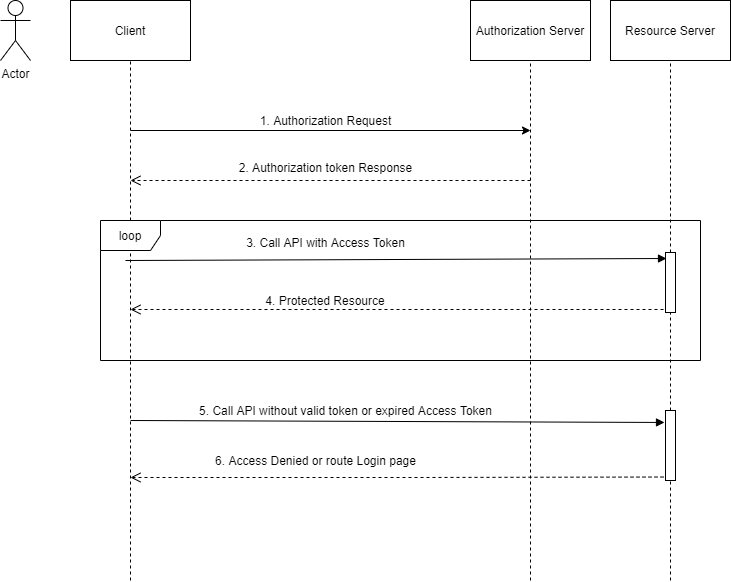

The diagram above was exported from draw.io. Its source (the exported page's mxGraphModel, read from the mxfile embedded in the PNG):
<mxGraphModel dx="1509" dy="1235" grid="1" gridSize="10" guides="1" tooltips="1" connect="1" arrows="1" fold="1" page="1" pageScale="1" pageWidth="827" pageHeight="1169" math="0" shadow="0">
  <root>
    <mxCell id="0" />
    <mxCell id="1" parent="0" />
    <mxCell id="yydhnno4v8xzwYJUjauJ-1" value="Actor" style="shape=umlActor;verticalLabelPosition=bottom;labelBackgroundColor=#ffffff;verticalAlign=top;html=1;outlineConnect=0;" vertex="1" parent="1">
      <mxGeometry x="30" y="20" width="30" height="60" as="geometry" />
    </mxCell>
    <mxCell id="yydhnno4v8xzwYJUjauJ-2" value="Client" style="rounded=0;whiteSpace=wrap;html=1;" vertex="1" parent="1">
      <mxGeometry x="100" y="20" width="120" height="60" as="geometry" />
    </mxCell>
    <mxCell id="yydhnno4v8xzwYJUjauJ-7" value="Authorization Server" style="rounded=0;whiteSpace=wrap;html=1;" vertex="1" parent="1">
      <mxGeometry x="500" y="20" width="120" height="60" as="geometry" />
    </mxCell>
    <mxCell id="yydhnno4v8xzwYJUjauJ-8" value="Resource Server" style="rounded=0;whiteSpace=wrap;html=1;" vertex="1" parent="1">
      <mxGeometry x="640" y="20" width="120" height="60" as="geometry" />
    </mxCell>
    <mxCell id="yydhnno4v8xzwYJUjauJ-10" value="" style="endArrow=none;dashed=1;html=1;entryX=0.5;entryY=1;entryDx=0;entryDy=0;" edge="1" parent="1" target="yydhnno4v8xzwYJUjauJ-2">
      <mxGeometry width="50" height="50" relative="1" as="geometry">
        <mxPoint x="160" y="600" as="sourcePoint" />
        <mxPoint x="340" y="520" as="targetPoint" />
      </mxGeometry>
    </mxCell>
    <mxCell id="yydhnno4v8xzwYJUjauJ-13" value="" style="endArrow=none;dashed=1;html=1;" edge="1" parent="1">
      <mxGeometry width="50" height="50" relative="1" as="geometry">
        <mxPoint x="560" y="290" as="sourcePoint" />
        <mxPoint x="560" y="81" as="targetPoint" />
      </mxGeometry>
    </mxCell>
    <mxCell id="yydhnno4v8xzwYJUjauJ-14" value="" style="endArrow=none;dashed=1;html=1;entryX=0.5;entryY=1;entryDx=0;entryDy=0;" edge="1" parent="1" source="yydhnno4v8xzwYJUjauJ-29" target="yydhnno4v8xzwYJUjauJ-8">
      <mxGeometry width="50" height="50" relative="1" as="geometry">
        <mxPoint x="700" y="600" as="sourcePoint" />
        <mxPoint x="580" y="520" as="targetPoint" />
      </mxGeometry>
    </mxCell>
    <mxCell id="yydhnno4v8xzwYJUjauJ-16" value="" style="endArrow=classic;html=1;" edge="1" parent="1">
      <mxGeometry width="50" height="50" relative="1" as="geometry">
        <mxPoint x="160" y="150" as="sourcePoint" />
        <mxPoint x="560" y="150" as="targetPoint" />
      </mxGeometry>
    </mxCell>
    <mxCell id="yydhnno4v8xzwYJUjauJ-17" value="1. Authorization Request" style="text;html=1;align=center;verticalAlign=middle;resizable=0;points=[];autosize=1;" vertex="1" parent="1">
      <mxGeometry x="280" y="130" width="150" height="20" as="geometry" />
    </mxCell>
    <mxCell id="yydhnno4v8xzwYJUjauJ-23" value="" style="html=1;verticalAlign=bottom;endArrow=open;dashed=1;endSize=8;" edge="1" parent="1">
      <mxGeometry x="1" y="-240" relative="1" as="geometry">
        <mxPoint x="560" y="200" as="sourcePoint" />
        <mxPoint x="160" y="200" as="targetPoint" />
        <mxPoint as="offset" />
      </mxGeometry>
    </mxCell>
    <mxCell id="yydhnno4v8xzwYJUjauJ-24" value="2. Authorization token Response" style="text;html=1;align=center;verticalAlign=middle;resizable=0;points=[];autosize=1;" vertex="1" parent="1">
      <mxGeometry x="260" y="177" width="190" height="20" as="geometry" />
    </mxCell>
    <mxCell id="yydhnno4v8xzwYJUjauJ-27" value="3. Call API with Access Token" style="text;html=1;align=center;verticalAlign=middle;resizable=0;points=[];autosize=1;" vertex="1" parent="1">
      <mxGeometry x="270" y="252" width="170" height="20" as="geometry" />
    </mxCell>
    <mxCell id="yydhnno4v8xzwYJUjauJ-30" value="" style="html=1;verticalAlign=bottom;endArrow=block;entryX=0.1;entryY=0.1;entryDx=0;entryDy=0;entryPerimeter=0;" edge="1" target="yydhnno4v8xzwYJUjauJ-29" parent="1">
      <mxGeometry x="0.3333" y="-140" relative="1" as="geometry">
        <mxPoint x="155" y="280" as="sourcePoint" />
        <mxPoint x="690" y="280" as="targetPoint" />
        <mxPoint as="offset" />
      </mxGeometry>
    </mxCell>
    <mxCell id="yydhnno4v8xzwYJUjauJ-31" value="" style="html=1;verticalAlign=bottom;endArrow=open;dashed=1;endSize=8;exitX=1;exitY=0.95;" edge="1" source="yydhnno4v8xzwYJUjauJ-29" parent="1">
      <mxGeometry x="0.0123" y="-17" relative="1" as="geometry">
        <mxPoint x="160" y="329" as="targetPoint" />
        <mxPoint as="offset" />
      </mxGeometry>
    </mxCell>
    <mxCell id="yydhnno4v8xzwYJUjauJ-33" value="" style="endArrow=none;dashed=1;html=1;" edge="1" parent="1">
      <mxGeometry width="50" height="50" relative="1" as="geometry">
        <mxPoint x="560" y="600" as="sourcePoint" />
        <mxPoint x="560" y="290" as="targetPoint" />
      </mxGeometry>
    </mxCell>
    <mxCell id="yydhnno4v8xzwYJUjauJ-34" value="loop" style="shape=umlFrame;whiteSpace=wrap;html=1;" vertex="1" parent="1">
      <mxGeometry x="130" y="240" width="600" height="140" as="geometry" />
    </mxCell>
    <mxCell id="yydhnno4v8xzwYJUjauJ-35" value="4. Protected Resource" style="text;html=1;strokeColor=none;fillColor=none;align=center;verticalAlign=middle;whiteSpace=wrap;rounded=0;" vertex="1" parent="1">
      <mxGeometry x="265" y="310" width="180" height="20" as="geometry" />
    </mxCell>
    <mxCell id="yydhnno4v8xzwYJUjauJ-29" value="" style="html=1;points=[];perimeter=orthogonalPerimeter;" vertex="1" parent="1">
      <mxGeometry x="695" y="272" width="10" height="60" as="geometry" />
    </mxCell>
    <mxCell id="yydhnno4v8xzwYJUjauJ-36" value="" style="endArrow=none;dashed=1;html=1;entryX=0.5;entryY=1;entryDx=0;entryDy=0;" edge="1" parent="1" source="yydhnno4v8xzwYJUjauJ-38" target="yydhnno4v8xzwYJUjauJ-29">
      <mxGeometry width="50" height="50" relative="1" as="geometry">
        <mxPoint x="700" y="600" as="sourcePoint" />
        <mxPoint x="700" y="80" as="targetPoint" />
      </mxGeometry>
    </mxCell>
    <mxCell id="yydhnno4v8xzwYJUjauJ-39" value="" style="html=1;verticalAlign=bottom;endArrow=block;entryX=-0.1;entryY=0.171;entryDx=0;entryDy=0;entryPerimeter=0;" edge="1" target="yydhnno4v8xzwYJUjauJ-38" parent="1">
      <mxGeometry x="-0.026" y="-19" relative="1" as="geometry">
        <mxPoint x="160" y="440" as="sourcePoint" />
        <mxPoint x="690" y="436" as="targetPoint" />
        <mxPoint as="offset" />
      </mxGeometry>
    </mxCell>
    <mxCell id="yydhnno4v8xzwYJUjauJ-40" value="" style="html=1;verticalAlign=bottom;endArrow=open;dashed=1;endSize=8;exitX=1;exitY=0.95;" edge="1" source="yydhnno4v8xzwYJUjauJ-38" parent="1">
      <mxGeometry x="0.0092" y="-17" relative="1" as="geometry">
        <mxPoint x="160" y="497" as="targetPoint" />
        <Array as="points">
          <mxPoint x="440" y="497" />
        </Array>
        <mxPoint as="offset" />
      </mxGeometry>
    </mxCell>
    <mxCell id="yydhnno4v8xzwYJUjauJ-38" value="" style="html=1;points=[];perimeter=orthogonalPerimeter;" vertex="1" parent="1">
      <mxGeometry x="695" y="430" width="10" height="70" as="geometry" />
    </mxCell>
    <mxCell id="yydhnno4v8xzwYJUjauJ-41" value="" style="endArrow=none;dashed=1;html=1;entryX=0.5;entryY=1;entryDx=0;entryDy=0;" edge="1" parent="1" target="yydhnno4v8xzwYJUjauJ-38">
      <mxGeometry width="50" height="50" relative="1" as="geometry">
        <mxPoint x="700" y="600" as="sourcePoint" />
        <mxPoint x="700" y="332" as="targetPoint" />
      </mxGeometry>
    </mxCell>
    <mxCell id="yydhnno4v8xzwYJUjauJ-42" value="5. Call API without valid token or expired Access Token" style="text;html=1;align=center;verticalAlign=middle;resizable=0;points=[];autosize=1;" vertex="1" parent="1">
      <mxGeometry x="220" y="420" width="310" height="20" as="geometry" />
    </mxCell>
    <mxCell id="yydhnno4v8xzwYJUjauJ-43" value="6. Access Denied or route Login page" style="text;html=1;align=center;verticalAlign=middle;resizable=0;points=[];autosize=1;" vertex="1" parent="1">
      <mxGeometry x="235" y="470" width="220" height="20" as="geometry" />
    </mxCell>
  </root>
</mxGraphModel>